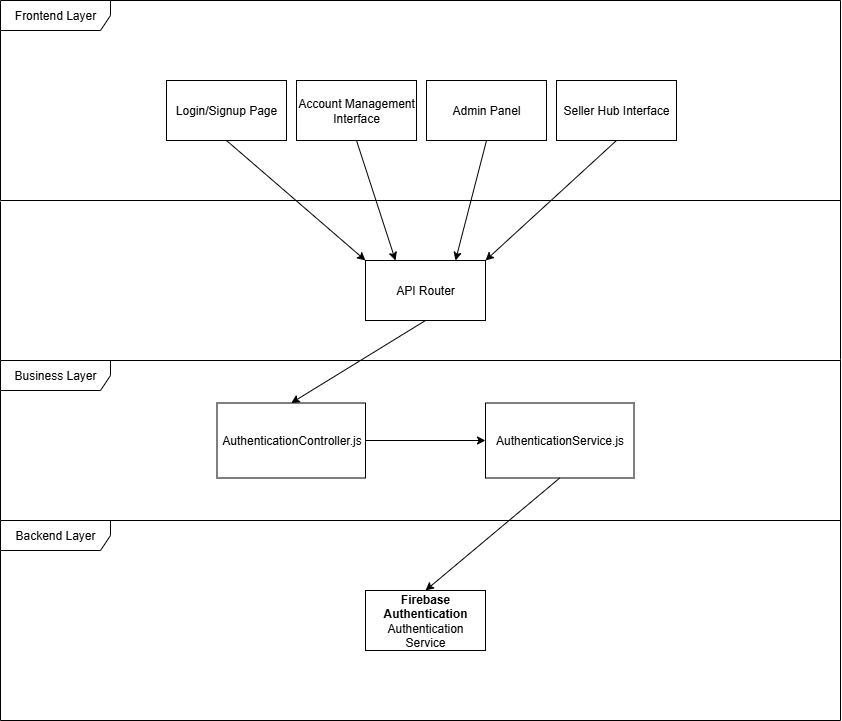

The diagram above was exported from draw.io. Its source (the exported page's mxGraphModel, read from the mxfile embedded in the PNG):
<mxGraphModel dx="1426" dy="743" grid="1" gridSize="10" guides="1" tooltips="1" connect="1" arrows="1" fold="1" page="1" pageScale="1" pageWidth="850" pageHeight="1100" math="0" shadow="0">
  <root>
    <mxCell id="0" />
    <mxCell id="1" parent="0" />
    <mxCell id="u1gB4eSFK0NAUSPcvRyP-1" value="Frontend Layer" style="shape=umlFrame;whiteSpace=wrap;html=1;pointerEvents=0;width=110;height=30;" vertex="1" parent="1">
      <mxGeometry x="4" y="10" width="840" height="200" as="geometry" />
    </mxCell>
    <mxCell id="u1gB4eSFK0NAUSPcvRyP-3" value="Account Management Interface" style="rounded=0;whiteSpace=wrap;html=1;" vertex="1" parent="1">
      <mxGeometry x="300" y="90" width="120" height="60" as="geometry" />
    </mxCell>
    <mxCell id="u1gB4eSFK0NAUSPcvRyP-5" value="Admin Panel" style="rounded=0;whiteSpace=wrap;html=1;" vertex="1" parent="1">
      <mxGeometry x="430" y="90" width="120" height="60" as="geometry" />
    </mxCell>
    <mxCell id="u1gB4eSFK0NAUSPcvRyP-6" value="Seller Hub Interface" style="rounded=0;whiteSpace=wrap;html=1;" vertex="1" parent="1">
      <mxGeometry x="560" y="90" width="120" height="60" as="geometry" />
    </mxCell>
    <mxCell id="u1gB4eSFK0NAUSPcvRyP-8" value="" style="endArrow=none;html=1;rounded=0;exitX=0;exitY=1.005;exitDx=0;exitDy=0;exitPerimeter=0;" edge="1" parent="1" source="u1gB4eSFK0NAUSPcvRyP-1">
      <mxGeometry width="50" height="50" relative="1" as="geometry">
        <mxPoint x="54" y="270" as="sourcePoint" />
        <mxPoint x="4" y="370" as="targetPoint" />
      </mxGeometry>
    </mxCell>
    <mxCell id="u1gB4eSFK0NAUSPcvRyP-9" value="" style="endArrow=none;html=1;rounded=0;" edge="1" parent="1">
      <mxGeometry width="50" height="50" relative="1" as="geometry">
        <mxPoint x="4" y="370" as="sourcePoint" />
        <mxPoint x="844" y="370" as="targetPoint" />
      </mxGeometry>
    </mxCell>
    <mxCell id="u1gB4eSFK0NAUSPcvRyP-10" value="" style="endArrow=none;html=1;rounded=0;exitX=1;exitY=0.995;exitDx=0;exitDy=0;exitPerimeter=0;entryX=1;entryY=-0.005;entryDx=0;entryDy=0;entryPerimeter=0;" edge="1" parent="1" source="u1gB4eSFK0NAUSPcvRyP-1" target="u1gB4eSFK0NAUSPcvRyP-18">
      <mxGeometry width="50" height="50" relative="1" as="geometry">
        <mxPoint x="780" y="270" as="sourcePoint" />
        <mxPoint x="843" y="350" as="targetPoint" />
      </mxGeometry>
    </mxCell>
    <mxCell id="u1gB4eSFK0NAUSPcvRyP-11" value="API Router" style="rounded=0;whiteSpace=wrap;html=1;" vertex="1" parent="1">
      <mxGeometry x="369" y="270" width="120" height="60" as="geometry" />
    </mxCell>
    <mxCell id="u1gB4eSFK0NAUSPcvRyP-18" value="Business Layer" style="shape=umlFrame;whiteSpace=wrap;html=1;pointerEvents=0;width=110;height=30;" vertex="1" parent="1">
      <mxGeometry x="4" y="370" width="840" height="160" as="geometry" />
    </mxCell>
    <mxCell id="u1gB4eSFK0NAUSPcvRyP-19" value="AuthenticationController.js" style="rounded=0;whiteSpace=wrap;html=1;" vertex="1" parent="1">
      <mxGeometry x="220.5" y="412.5" width="148.5" height="75" as="geometry" />
    </mxCell>
    <mxCell id="u1gB4eSFK0NAUSPcvRyP-21" value="Backend Layer" style="shape=umlFrame;whiteSpace=wrap;html=1;pointerEvents=0;width=110;height=30;" vertex="1" parent="1">
      <mxGeometry x="4" y="530" width="840" height="200" as="geometry" />
    </mxCell>
    <mxCell id="u1gB4eSFK0NAUSPcvRyP-22" value="&lt;b&gt;Firebase Authentication&lt;/b&gt;&lt;div&gt;Authentication Service&lt;/div&gt;" style="rounded=0;whiteSpace=wrap;html=1;" vertex="1" parent="1">
      <mxGeometry x="369" y="600" width="120" height="60" as="geometry" />
    </mxCell>
    <mxCell id="u1gB4eSFK0NAUSPcvRyP-24" value="Login/Signup Page" style="rounded=0;whiteSpace=wrap;html=1;" vertex="1" parent="1">
      <mxGeometry x="170" y="90" width="120" height="60" as="geometry" />
    </mxCell>
    <mxCell id="u1gB4eSFK0NAUSPcvRyP-25" value="" style="endArrow=classic;html=1;rounded=0;exitX=0.5;exitY=1;exitDx=0;exitDy=0;entryX=0;entryY=0;entryDx=0;entryDy=0;" edge="1" parent="1" source="u1gB4eSFK0NAUSPcvRyP-24" target="u1gB4eSFK0NAUSPcvRyP-11">
      <mxGeometry width="50" height="50" relative="1" as="geometry">
        <mxPoint x="400" y="400" as="sourcePoint" />
        <mxPoint x="450" y="350" as="targetPoint" />
      </mxGeometry>
    </mxCell>
    <mxCell id="u1gB4eSFK0NAUSPcvRyP-26" value="" style="endArrow=classic;html=1;rounded=0;exitX=0.5;exitY=1;exitDx=0;exitDy=0;entryX=0.25;entryY=0;entryDx=0;entryDy=0;" edge="1" parent="1" source="u1gB4eSFK0NAUSPcvRyP-3" target="u1gB4eSFK0NAUSPcvRyP-11">
      <mxGeometry width="50" height="50" relative="1" as="geometry">
        <mxPoint x="400" y="400" as="sourcePoint" />
        <mxPoint x="450" y="350" as="targetPoint" />
      </mxGeometry>
    </mxCell>
    <mxCell id="u1gB4eSFK0NAUSPcvRyP-27" value="" style="endArrow=classic;html=1;rounded=0;exitX=0.5;exitY=1;exitDx=0;exitDy=0;entryX=0.75;entryY=0;entryDx=0;entryDy=0;" edge="1" parent="1" source="u1gB4eSFK0NAUSPcvRyP-5" target="u1gB4eSFK0NAUSPcvRyP-11">
      <mxGeometry width="50" height="50" relative="1" as="geometry">
        <mxPoint x="400" y="400" as="sourcePoint" />
        <mxPoint x="450" y="350" as="targetPoint" />
      </mxGeometry>
    </mxCell>
    <mxCell id="u1gB4eSFK0NAUSPcvRyP-28" value="" style="endArrow=classic;html=1;rounded=0;exitX=0.5;exitY=1;exitDx=0;exitDy=0;entryX=1;entryY=0;entryDx=0;entryDy=0;" edge="1" parent="1" source="u1gB4eSFK0NAUSPcvRyP-6" target="u1gB4eSFK0NAUSPcvRyP-11">
      <mxGeometry width="50" height="50" relative="1" as="geometry">
        <mxPoint x="400" y="400" as="sourcePoint" />
        <mxPoint x="450" y="350" as="targetPoint" />
      </mxGeometry>
    </mxCell>
    <mxCell id="u1gB4eSFK0NAUSPcvRyP-29" value="AuthenticationService.js" style="rounded=0;whiteSpace=wrap;html=1;" vertex="1" parent="1">
      <mxGeometry x="489" y="412.5" width="148.5" height="75" as="geometry" />
    </mxCell>
    <mxCell id="u1gB4eSFK0NAUSPcvRyP-30" value="" style="endArrow=classic;html=1;rounded=0;exitX=0.5;exitY=1;exitDx=0;exitDy=0;entryX=0.5;entryY=0;entryDx=0;entryDy=0;" edge="1" parent="1" source="u1gB4eSFK0NAUSPcvRyP-11" target="u1gB4eSFK0NAUSPcvRyP-19">
      <mxGeometry width="50" height="50" relative="1" as="geometry">
        <mxPoint x="400" y="400" as="sourcePoint" />
        <mxPoint x="450" y="350" as="targetPoint" />
      </mxGeometry>
    </mxCell>
    <mxCell id="u1gB4eSFK0NAUSPcvRyP-31" value="" style="endArrow=classic;html=1;rounded=0;exitX=1;exitY=0.5;exitDx=0;exitDy=0;entryX=0;entryY=0.5;entryDx=0;entryDy=0;" edge="1" parent="1" source="u1gB4eSFK0NAUSPcvRyP-19" target="u1gB4eSFK0NAUSPcvRyP-29">
      <mxGeometry width="50" height="50" relative="1" as="geometry">
        <mxPoint x="400" y="400" as="sourcePoint" />
        <mxPoint x="450" y="350" as="targetPoint" />
      </mxGeometry>
    </mxCell>
    <mxCell id="u1gB4eSFK0NAUSPcvRyP-32" value="" style="endArrow=classic;html=1;rounded=0;exitX=0.5;exitY=1;exitDx=0;exitDy=0;entryX=0.5;entryY=0;entryDx=0;entryDy=0;" edge="1" parent="1" source="u1gB4eSFK0NAUSPcvRyP-29" target="u1gB4eSFK0NAUSPcvRyP-22">
      <mxGeometry width="50" height="50" relative="1" as="geometry">
        <mxPoint x="400" y="400" as="sourcePoint" />
        <mxPoint x="450" y="350" as="targetPoint" />
      </mxGeometry>
    </mxCell>
  </root>
</mxGraphModel>